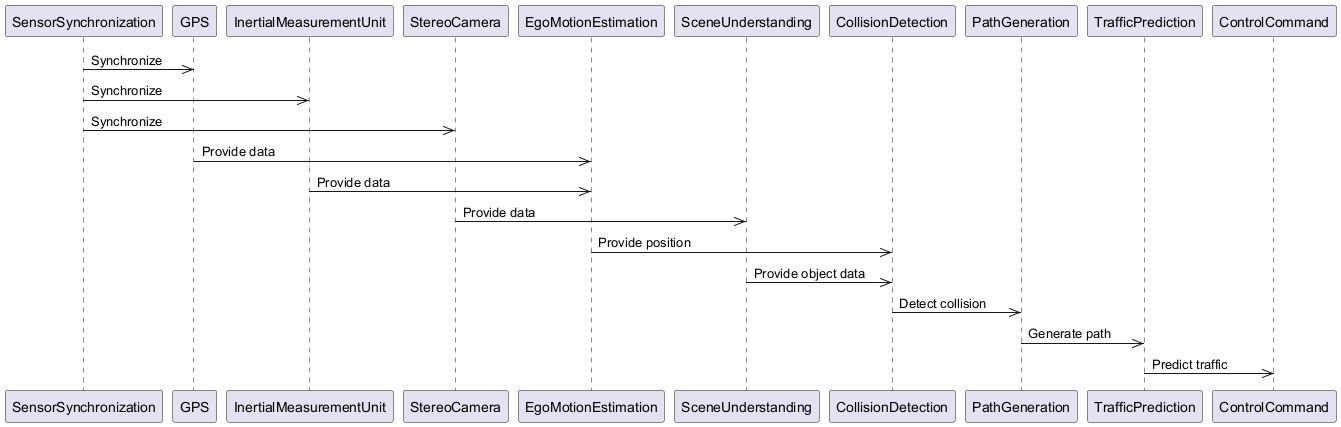

The diagram above was rendered by PlantUML. Its source (embedded in the PNG):
@startuml
participant SensorSynchronization
participant GPS
participant InertialMeasurementUnit
participant StereoCamera
participant EgoMotionEstimation
participant SceneUnderstanding
participant CollisionDetection
participant PathGeneration
participant TrafficPrediction

SensorSynchronization ->> GPS: Synchronize
SensorSynchronization ->> InertialMeasurementUnit: Synchronize
SensorSynchronization ->> StereoCamera: Synchronize
GPS ->> EgoMotionEstimation: Provide data
InertialMeasurementUnit ->> EgoMotionEstimation: Provide data
StereoCamera ->> SceneUnderstanding: Provide data
EgoMotionEstimation ->> CollisionDetection: Provide position
SceneUnderstanding ->> CollisionDetection: Provide object data
CollisionDetection ->> PathGeneration: Detect collision
PathGeneration ->> TrafficPrediction: Generate path
TrafficPrediction ->> ControlCommand: Predict traffic
@enduml